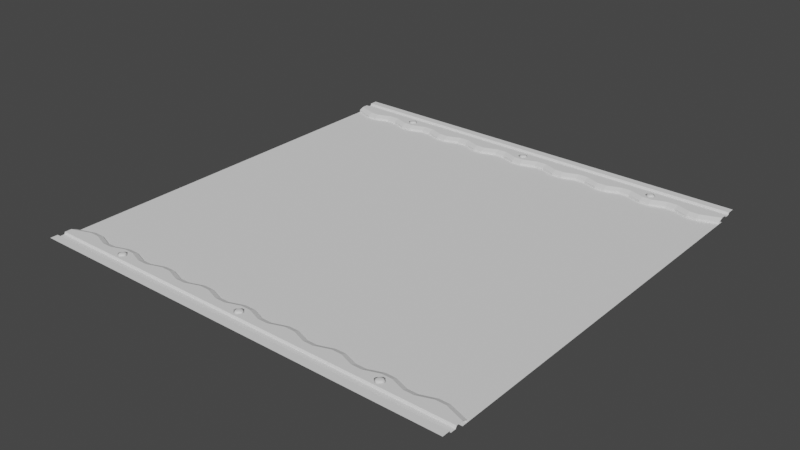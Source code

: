 # Source: Floor_2a.blend  (saved by Blender 3.0.42; exported with 4.5.12 LTS)
import bpy
from mathutils import Matrix  # noqa: F401  (used for matrix-valued properties, if any)

bpy.ops.wm.read_factory_settings(use_empty=True)
scene = bpy.context.scene
scene.name = 'Scene'

# ---- collections
col_collection = bpy.data.collections.new('Collection'); scene.collection.children.link(col_collection)

# ---- world
world_world = bpy.data.worlds.new('World'); scene.world = world_world
world_world.use_nodes = True; world_world.node_tree.nodes.clear()
_N = world_world.node_tree.nodes; _L = world_world.node_tree.links
n0 = _N.new('ShaderNodeOutputWorld'); n0.name = 'World Output'; n0.location = (300, 300)
n1 = _N.new('ShaderNodeBackground'); n1.name = 'Background'; n1.location = (10, 300)
n1.inputs[0].default_value = (0.05088, 0.05088, 0.05088, 1.0)
_L.new(n1.outputs[0], n0.inputs[0])
n0.is_active_output = True
world_world.color = (0.05088, 0.05088, 0.05088)
world_world.use_sun_shadow = False
world_world.sun_shadow_jitter_overblur = 0.0

# ---- meshes
me_plane = bpy.data.meshes.new('Plane')
me_plane.from_pydata([(-10.0, 9.3, 0.0), (10.0, 9.3, 0.0), (-10.0, 9.0, 0.0), (10.0, 9.0, 0.0), (-10.0, 8.757, -0.1), (10.0, 8.757, -0.1), (8.663, 8.681, 0.0), (9.115, 8.681, 0.0), (8.889, 8.84, 0.0), (7.552, 8.919, 0.0), (8.003, 8.919, 0.0), (6.441, 8.681, 0.0), (6.892, 8.681, 0.0), (6.667, 8.84, 0.0), (5.33, 8.919, 0.0), (5.781, 8.919, 0.0), (4.219, 8.681, 0.0), (4.67, 8.681, 0.0), (4.444, 8.84, 0.0), (3.108, 8.919, 0.0), (3.559, 8.919, 0.0), (1.997, 8.681, 0.0), (2.448, 8.681, 0.0), (2.222, 8.84, 0.0), (0.8855, 8.919, 0.0), (1.337, 8.919, 0.0), (-0.2256, 8.681, 0.0), (0.2256, 8.681, 0.0), (1.192e-07, 8.84, 0.0), (-1.337, 8.919, 0.0), (-0.8855, 8.919, 0.0), (-2.448, 8.681, 0.0), (-1.997, 8.681, 0.0), (-2.222, 8.84, 0.0), (-3.559, 8.919, 0.0), (-3.108, 8.919, 0.0), (-4.67, 8.681, 0.0), (-4.219, 8.681, 0.0), (-4.444, 8.84, 0.0), (-5.781, 8.919, 0.0), (-5.33, 8.919, 0.0), (-6.892, 8.681, 0.0), (-6.441, 8.681, 0.0), (-6.667, 8.84, 0.0), (-8.003, 8.919, 0.0), (-7.552, 8.919, 0.0), (-9.115, 8.681, 0.0), (-8.663, 8.681, 0.0), (-8.889, 8.84, 0.0), (9.115, 8.447, -0.1), (8.663, 8.447, -0.1), (8.003, 8.678, -0.1), (7.552, 8.678, -0.1), (6.892, 8.447, -0.1), (6.441, 8.447, -0.1), (5.781, 8.678, -0.1), (5.33, 8.678, -0.1), (4.67, 8.447, -0.1), (4.219, 8.447, -0.1), (3.559, 8.678, -0.1), (3.108, 8.678, -0.1), (2.448, 8.447, -0.1), (1.997, 8.447, -0.1), (1.337, 8.678, -0.1), (0.8855, 8.678, -0.1), (0.2256, 8.447, -0.1), (-0.2256, 8.447, -0.1), (-0.8855, 8.678, -0.1), (-1.337, 8.678, -0.1), (-1.997, 8.447, -0.1), (-2.448, 8.447, -0.1), (-3.108, 8.678, -0.1), (-3.559, 8.678, -0.1), (-4.219, 8.447, -0.1), (-4.67, 8.447, -0.1), (-5.33, 8.678, -0.1), (-5.781, 8.678, -0.1), (-6.441, 8.447, -0.1), (-6.892, 8.447, -0.1), (-7.552, 8.678, -0.1), (-8.003, 8.678, -0.1), (-8.663, 8.447, -0.1), (-9.115, 8.447, -0.1), (-10.0, -9.3, 0.0), (10.0, -9.3, 0.0), (-10.0, -9.0, 0.0), (10.0, -9.0, 0.0), (-10.0, -8.757, -0.1), (10.0, -8.757, -0.1), (8.663, -8.681, 0.0), (9.115, -8.681, 0.0), (8.889, -8.84, 0.0), (7.552, -8.919, 0.0), (8.003, -8.919, 0.0), (6.441, -8.681, 0.0), (6.892, -8.681, 0.0), (6.667, -8.84, 0.0), (5.33, -8.919, 0.0), (5.781, -8.919, 0.0), (4.219, -8.681, 0.0), (4.67, -8.681, 0.0), (4.444, -8.84, 0.0), (3.108, -8.919, 0.0), (3.559, -8.919, 0.0), (1.997, -8.681, 0.0), (2.448, -8.681, 0.0), (2.222, -8.84, 0.0), (0.8855, -8.919, 0.0), (1.337, -8.919, 0.0), (-0.2256, -8.681, 0.0), (0.2256, -8.681, 0.0), (1.192e-07, -8.84, 0.0), (-1.337, -8.919, 0.0), (-0.8855, -8.919, 0.0), (-2.448, -8.681, 0.0), (-1.997, -8.681, 0.0), (-2.222, -8.84, 0.0), (-3.559, -8.919, 0.0), (-3.108, -8.919, 0.0), (-4.67, -8.681, 0.0), (-4.219, -8.681, 0.0), (-4.444, -8.84, 0.0), (-5.781, -8.919, 0.0), (-5.33, -8.919, 0.0), (-6.892, -8.681, 0.0), (-6.441, -8.681, 0.0), (-6.667, -8.84, 0.0), (-8.003, -8.919, 0.0), (-7.552, -8.919, 0.0), (-9.115, -8.681, 0.0), (-8.663, -8.681, 0.0), (-8.889, -8.84, 0.0), (9.115, -8.447, -0.1), (8.663, -8.447, -0.1), (8.003, -8.678, -0.1), (7.552, -8.678, -0.1), (6.892, -8.447, -0.1), (6.441, -8.447, -0.1), (5.781, -8.678, -0.1), (5.33, -8.678, -0.1), (4.67, -8.447, -0.1), (4.219, -8.447, -0.1), (3.559, -8.678, -0.1), (3.108, -8.678, -0.1), (2.448, -8.447, -0.1), (1.997, -8.447, -0.1), (1.337, -8.678, -0.1), (0.8855, -8.678, -0.1), (0.2256, -8.447, -0.1), (-0.2256, -8.447, -0.1), (-0.8855, -8.678, -0.1), (-1.337, -8.678, -0.1), (-1.997, -8.447, -0.1), (-2.448, -8.447, -0.1), (-3.108, -8.678, -0.1), (-3.559, -8.678, -0.1), (-4.219, -8.447, -0.1), (-4.67, -8.447, -0.1), (-5.33, -8.678, -0.1), (-5.781, -8.678, -0.1), (-6.441, -8.447, -0.1), (-6.892, -8.447, -0.1), (-7.552, -8.678, -0.1), (-8.003, -8.678, -0.1), (-8.663, -8.447, -0.1), (-9.115, -8.447, -0.1), (-10.0, 10.0, 0.0), (10.0, 10.0, 0.0), (-10.0, -10.0, 0.0), (10.0, -10.0, 0.0), (-10.0, 9.65, 0.0), (10.0, 9.65, 0.0), (10.0, -9.65, 0.0), (-10.0, -9.65, 0.0), (-10.0, 9.352, -0.1), (10.0, 9.352, -0.1), (-10.0, -9.352, -0.1), (10.0, -9.352, -0.1), (-10.0, 9.597, -0.1), (10.0, -9.597, -0.1), (10.0, 9.597, -0.1), (-10.0, -9.597, -0.1), (-10.0, 8.757, -0.2), (10.0, 8.757, -0.2), (9.115, 8.447, -0.2), (8.663, 8.447, -0.2), (8.003, 8.678, -0.2), (7.552, 8.678, -0.2), (6.892, 8.447, -0.2), (6.441, 8.447, -0.2), (5.781, 8.678, -0.2), (5.33, 8.678, -0.2), (4.67, 8.447, -0.2), (4.219, 8.447, -0.2), (3.559, 8.678, -0.2), (3.108, 8.678, -0.2), (2.448, 8.447, -0.2), (1.997, 8.447, -0.2), (1.337, 8.678, -0.2), (0.8855, 8.678, -0.2), (0.2256, 8.447, -0.2), (-0.2256, 8.447, -0.2), (-0.8855, 8.678, -0.2), (-1.337, 8.678, -0.2), (-1.997, 8.447, -0.2), (-2.448, 8.447, -0.2), (-3.108, 8.678, -0.2), (-3.559, 8.678, -0.2), (-4.219, 8.447, -0.2), (-4.67, 8.447, -0.2), (-5.33, 8.678, -0.2), (-5.781, 8.678, -0.2), (-6.441, 8.447, -0.2), (-6.892, 8.447, -0.2), (-7.552, 8.678, -0.2), (-8.003, 8.678, -0.2), (-8.663, 8.447, -0.2), (-9.115, 8.447, -0.2), (-10.0, -8.757, -0.2), (10.0, -8.757, -0.2), (9.115, -8.447, -0.2), (8.663, -8.447, -0.2), (8.003, -8.678, -0.2), (7.552, -8.678, -0.2), (6.892, -8.447, -0.2), (6.441, -8.447, -0.2), (5.781, -8.678, -0.2), (5.33, -8.678, -0.2), (4.67, -8.447, -0.2), (4.219, -8.447, -0.2), (3.559, -8.678, -0.2), (3.108, -8.678, -0.2), (2.448, -8.447, -0.2), (1.997, -8.447, -0.2), (1.337, -8.678, -0.2), (0.8855, -8.678, -0.2), (0.2256, -8.447, -0.2), (-0.2256, -8.447, -0.2), (-0.8855, -8.678, -0.2), (-1.337, -8.678, -0.2), (-1.997, -8.447, -0.2), (-2.448, -8.447, -0.2), (-3.108, -8.678, -0.2), (-3.559, -8.678, -0.2), (-4.219, -8.447, -0.2), (-4.67, -8.447, -0.2), (-5.33, -8.678, -0.2), (-5.781, -8.678, -0.2), (-6.441, -8.447, -0.2), (-6.892, -8.447, -0.2), (-7.552, -8.678, -0.2), (-8.003, -8.678, -0.2), (-8.663, -8.447, -0.2), (-9.115, -8.447, -0.2)], [], [(6, 10, 51, 50), (46, 2, 4, 82), (44, 47, 81, 80), (41, 45, 79, 78), (39, 42, 77, 76), (36, 40, 75, 74), (34, 37, 73, 72), (31, 35, 71, 70), (29, 32, 69, 68), (26, 30, 67, 66), (24, 27, 65, 64), (21, 25, 63, 62), (19, 22, 61, 60), (16, 20, 59, 58), (14, 17, 57, 56), (11, 15, 55, 54), (9, 12, 53, 52), (1, 175, 174, 0), (6, 7, 8), (11, 12, 13), (30, 26, 28, 27, 24, 25, 21, 23, 22, 19, 20, 16, 18, 17, 14, 15, 11, 13, 12, 9, 10, 6, 8, 7, 3, 1, 0, 2, 46, 48, 47, 44, 45, 41, 43, 42, 39, 40, 36, 38, 37, 34, 35, 31, 33, 32, 29), (16, 17, 18), (21, 22, 23), (26, 27, 28), (31, 32, 33), (36, 37, 38), (41, 42, 43), (46, 47, 48), (6, 50, 49, 7), (44, 80, 79, 45), (77, 42, 41, 78), (26, 66, 65, 27), (63, 25, 24, 64), (9, 52, 51, 10), (46, 82, 81, 47), (29, 68, 67, 30), (11, 54, 53, 12), (31, 70, 69, 32), (14, 56, 55, 15), (34, 72, 71, 35), (16, 58, 57, 17), (36, 74, 73, 37), (19, 60, 59, 20), (39, 76, 75, 40), (21, 62, 61, 22), (3, 7, 49, 5), (89, 133, 134, 93), (129, 165, 87, 85), (127, 163, 164, 130), (124, 161, 162, 128), (122, 159, 160, 125), (119, 157, 158, 123), (117, 155, 156, 120), (114, 153, 154, 118), (112, 151, 152, 115), (109, 149, 150, 113), (107, 147, 148, 110), (104, 145, 146, 108), (102, 143, 144, 105), (99, 141, 142, 103), (97, 139, 140, 100), (94, 137, 138, 98), (92, 135, 136, 95), (89, 91, 90), (94, 96, 95), (99, 101, 100), (104, 106, 105), (109, 111, 110), (84, 83, 176, 177), (114, 116, 115), (119, 121, 120), (124, 126, 125), (129, 131, 130), (89, 90, 132, 133), (127, 128, 162, 163), (160, 161, 124, 125), (109, 110, 148, 149), (146, 147, 107, 108), (92, 93, 134, 135), (129, 130, 164, 165), (112, 113, 150, 151), (94, 95, 136, 137), (114, 115, 152, 153), (97, 98, 138, 139), (117, 118, 154, 155), (99, 100, 140, 141), (119, 120, 156, 157), (102, 103, 142, 143), (122, 123, 158, 159), (104, 105, 144, 145), (86, 88, 132, 90), (171, 167, 166, 170), (173, 172, 179, 181), (173, 168, 169, 172), (84, 86, 90, 91, 89, 93, 92, 95, 96, 94, 98, 97, 100, 101, 99, 103, 102, 105, 106, 104, 108, 107, 110, 111, 109, 113, 112, 115, 116, 114, 118, 117, 120, 121, 119, 123, 122, 125, 126, 124, 128, 127, 130, 131, 129, 85, 83), (170, 178, 180, 171), (87, 165, 253, 218), (78, 79, 214, 213), (140, 139, 227, 228), (52, 53, 188, 187), (155, 154, 242, 243), (79, 80, 215, 214), (55, 56, 191, 190), (80, 81, 216, 215), (142, 141, 229, 230), (54, 55, 190, 189), (149, 148, 236, 237), (77, 78, 213, 212), (141, 140, 228, 229), (82, 4, 182, 217), (144, 143, 231, 232), (56, 57, 192, 191), (71, 72, 207, 206), (147, 146, 234, 235), (146, 145, 233, 234), (58, 59, 194, 193), (157, 156, 244, 245), (65, 66, 201, 200), (57, 58, 193, 192), (148, 147, 235, 236), (60, 61, 196, 195), (63, 64, 199, 198), (135, 134, 222, 223), (143, 142, 230, 231), (150, 149, 237, 238), (62, 63, 198, 197), (73, 74, 209, 208), (165, 164, 252, 253), (152, 151, 239, 240), (64, 65, 200, 199), (159, 158, 246, 247), (51, 52, 187, 186), (59, 60, 195, 194), (154, 153, 241, 242), (66, 67, 202, 201), (151, 150, 238, 239), (145, 144, 232, 233), (81, 82, 217, 216), (156, 155, 243, 244), (68, 69, 204, 203), (75, 76, 211, 210), (137, 136, 224, 225), (158, 157, 245, 246), (70, 71, 206, 205), (132, 88, 219, 220), (67, 68, 203, 202), (61, 62, 197, 196), (133, 132, 220, 221), (160, 159, 247, 248), (72, 73, 208, 207), (134, 133, 221, 222), (153, 152, 240, 241), (53, 54, 189, 188), (162, 161, 249, 250), (74, 75, 210, 209), (136, 135, 223, 224), (5, 49, 184, 183), (163, 162, 250, 251), (139, 138, 226, 227), (49, 50, 185, 184), (164, 163, 251, 252), (76, 77, 212, 211), (138, 137, 225, 226), (50, 51, 186, 185), (69, 70, 205, 204), (161, 160, 248, 249)])
_uv = me_plane.uv_layers.new(name='UVMap')
_uv.uv.foreach_set('vector', [6.654, 7.041, 6.474, 6.541, 6.656, 6.541, 6.832, 7.041, 6.654, -6.436, 6.412, -7.107, 6.597, -7.107, 6.832, -6.436, 6.474, -5.593, 6.654, -6.093, 6.832, -6.093, 6.656, -5.593, 6.654, -4.751, 6.474, -5.251, 6.656, -5.251, 6.832, -4.751, 6.474, -3.909, 6.654, -4.409, 6.832, -4.409, 6.656, -3.909, 6.654, -3.066, 6.474, -3.567, 6.656, -3.567, 6.832, -3.066, 6.474, -2.224, 6.654, -2.724, 6.832, -2.724, 6.656, -2.224, 6.654, -1.382, 6.474, -1.882, 6.656, -1.882, 6.832, -1.382, 6.474, -0.5395, 6.654, -1.04, 6.832, -1.04, 6.656, -0.5395, 6.654, 0.3028, 6.474, -0.1975, 6.656, -0.1975, 6.832, 0.3028, 6.474, 1.145, 6.654, 0.6448, 6.832, 0.6448, 6.656, 1.145, 6.654, 1.987, 6.474, 1.487, 6.656, 1.487, 6.832, 1.987, 6.474, 2.83, 6.654, 2.329, 6.832, 2.329, 6.656, 2.83, 6.654, 3.672, 6.474, 3.172, 6.656, 3.172, 6.832, 3.672, 6.474, 4.514, 6.654, 4.014, 6.832, 4.014, 6.656, 4.514, 6.654, 5.356, 6.474, 4.856, 6.656, 4.856, 6.832, 5.356, 6.474, 6.199, 6.654, 5.699, 6.832, 5.699, 6.656, 6.199, 6.185, 8.054, 6.145, 8.054, 6.145, -7.107, 6.185, -7.107, 6.654, 7.041, 6.654, 7.383, 6.534, 7.212, 6.654, 5.356, 6.654, 5.699, 6.534, 5.527, 6.474, -0.1975, 6.654, 0.3028, 6.534, 0.4738, 6.654, 0.6448, 6.474, 1.145, 6.474, 1.487, 6.654, 1.987, 6.534, 2.158, 6.654, 2.329, 6.474, 2.83, 6.474, 3.172, 6.654, 3.672, 6.534, 3.843, 6.654, 4.014, 6.474, 4.514, 6.474, 4.856, 6.654, 5.356, 6.534, 5.527, 6.654, 5.699, 6.474, 6.199, 6.474, 6.541, 6.654, 7.041, 6.534, 7.212, 6.654, 7.383, 6.412, 8.054, 6.185, 8.054, 6.185, -7.107, 6.412, -7.107, 6.654, -6.436, 6.534, -6.264, 6.654, -6.093, 6.474, -5.593, 6.474, -5.251, 6.654, -4.751, 6.534, -4.58, 6.654, -4.409, 6.474, -3.909, 6.474, -3.567, 6.654, -3.066, 6.534, -2.895, 6.654, -2.724, 6.474, -2.224, 6.474, -1.882, 6.654, -1.382, 6.534, -1.211, 6.654, -1.04, 6.474, -0.5395, 6.654, 3.672, 6.654, 4.014, 6.534, 3.843, 6.654, 1.987, 6.654, 2.329, 6.534, 2.158, 6.654, 0.3028, 6.654, 0.6448, 6.534, 0.4738, 6.654, -1.382, 6.654, -1.04, 6.534, -1.211, 6.654, -3.066, 6.654, -2.724, 6.534, -2.895, 6.654, -4.751, 6.654, -4.409, 6.534, -4.58, 6.654, -6.436, 6.654, -6.093, 6.534, -6.264, 6.654, 7.041, 6.832, 7.041, 6.832, 7.383, 6.654, 7.383, 6.474, -5.593, 6.656, -5.593, 6.656, -5.251, 6.474, -5.251, 6.832, -4.409, 6.654, -4.409, 6.654, -4.751, 6.832, -4.751, 6.654, 0.3028, 6.832, 0.3028, 6.832, 0.6448, 6.654, 0.6448, 6.656, 1.487, 6.474, 1.487, 6.474, 1.145, 6.656, 1.145, 6.474, 6.199, 6.656, 6.199, 6.656, 6.541, 6.474, 6.541, 6.654, -6.436, 6.832, -6.436, 6.832, -6.093, 6.654, -6.093, 6.474, -0.5395, 6.656, -0.5395, 6.656, -0.1975, 6.474, -0.1975, 6.654, 5.356, 6.832, 5.356, 6.832, 5.699, 6.654, 5.699, 6.654, -1.382, 6.832, -1.382, 6.832, -1.04, 6.654, -1.04, 6.474, 4.514, 6.656, 4.514, 6.656, 4.856, 6.474, 4.856, 6.474, -2.224, 6.656, -2.224, 6.656, -1.882, 6.474, -1.882, 6.654, 3.672, 6.832, 3.672, 6.832, 4.014, 6.654, 4.014, 6.654, -3.066, 6.832, -3.066, 6.832, -2.724, 6.654, -2.724, 6.474, 2.83, 6.656, 2.83, 6.656, 3.172, 6.474, 3.172, 6.474, -3.909, 6.656, -3.909, 6.656, -3.567, 6.474, -3.567, 6.654, 1.987, 6.832, 1.987, 6.832, 2.329, 6.654, 2.329, 6.412, 8.054, 6.654, 7.383, 6.832, 7.383, 6.597, 8.054, 7.341, -6.093, 7.518, -6.093, 7.343, -5.593, 7.16, -5.593, 7.341, 7.383, 7.518, 7.383, 7.283, 8.054, 7.099, 8.054, 7.16, 6.541, 7.343, 6.541, 7.518, 7.041, 7.341, 7.041, 7.341, 5.699, 7.518, 5.699, 7.343, 6.199, 7.16, 6.199, 7.16, 4.856, 7.343, 4.856, 7.518, 5.356, 7.341, 5.356, 7.341, 4.014, 7.518, 4.014, 7.343, 4.514, 7.16, 4.514, 7.16, 3.172, 7.343, 3.172, 7.518, 3.672, 7.341, 3.672, 7.341, 2.329, 7.518, 2.329, 7.343, 2.83, 7.16, 2.83, 7.16, 1.487, 7.343, 1.487, 7.518, 1.987, 7.341, 1.987, 7.341, 0.6448, 7.518, 0.6448, 7.343, 1.145, 7.16, 1.145, 7.16, -0.1975, 7.343, -0.1975, 7.518, 0.3028, 7.341, 0.3028, 7.341, -1.04, 7.518, -1.04, 7.343, -0.5395, 7.16, -0.5395, 7.16, -1.882, 7.343, -1.882, 7.518, -1.382, 7.341, -1.382, 7.341, -2.724, 7.518, -2.724, 7.343, -2.224, 7.16, -2.224, 7.16, -3.567, 7.343, -3.567, 7.518, -3.066, 7.341, -3.066, 7.341, -4.409, 7.518, -4.409, 7.343, -3.909, 7.16, -3.909, 7.16, -5.251, 7.343, -5.251, 7.518, -4.751, 7.341, -4.751, 7.341, -6.093, 7.22, -6.264, 7.341, -6.436, 7.341, -4.409, 7.22, -4.58, 7.341, -4.751, 7.341, -2.724, 7.22, -2.895, 7.341, -3.066, 7.341, -1.04, 7.22, -1.211, 7.341, -1.382, 7.341, 0.6448, 7.22, 0.4738, 7.341, 0.3028, 6.871, -7.107, 6.871, 8.054, 6.832, 8.054, 6.832, -7.107, 7.341, 2.329, 7.22, 2.158, 7.341, 1.987, 7.341, 4.014, 7.22, 3.843, 7.341, 3.672, 7.341, 5.699, 7.22, 5.527, 7.341, 5.356, 7.341, 7.383, 7.22, 7.212, 7.341, 7.041, 7.341, -6.093, 7.341, -6.436, 7.518, -6.436, 7.518, -6.093, 7.16, 6.541, 7.16, 6.199, 7.343, 6.199, 7.343, 6.541, 7.518, 5.356, 7.518, 5.699, 7.341, 5.699, 7.341, 5.356, 7.341, 0.6448, 7.341, 0.3028, 7.518, 0.3028, 7.518, 0.6448, 7.343, -0.5395, 7.343, -0.1975, 7.16, -0.1975, 7.16, -0.5395, 7.16, -5.251, 7.16, -5.593, 7.343, -5.593, 7.343, -5.251, 7.341, 7.383, 7.341, 7.041, 7.518, 7.041, 7.518, 7.383, 7.16, 1.487, 7.16, 1.145, 7.343, 1.145, 7.343, 1.487, 7.341, -4.409, 7.341, -4.751, 7.518, -4.751, 7.518, -4.409, 7.341, 2.329, 7.341, 1.987, 7.518, 1.987, 7.518, 2.329, 7.16, -3.567, 7.16, -3.909, 7.343, -3.909, 7.343, -3.567, 7.16, 3.172, 7.16, 2.83, 7.343, 2.83, 7.343, 3.172, 7.341, -2.724, 7.341, -3.066, 7.518, -3.066, 7.518, -2.724, 7.341, 4.014, 7.341, 3.672, 7.518, 3.672, 7.518, 4.014, 7.16, -1.882, 7.16, -2.224, 7.343, -2.224, 7.343, -1.882, 7.16, 4.856, 7.16, 4.514, 7.343, 4.514, 7.343, 4.856, 7.341, -1.04, 7.341, -1.382, 7.518, -1.382, 7.518, -1.04, 7.099, -7.107, 7.283, -7.107, 7.518, -6.436, 7.341, -6.436, 7.558, -7.107, 7.823, -7.107, 7.823, 8.054, 7.558, 8.054, 8.089, 8.054, 8.089, -7.107, 8.129, -7.107, 8.129, 8.054, 8.089, 8.054, 7.823, 8.054, 7.823, -7.107, 8.089, -7.107, 6.871, -7.107, 7.099, -7.107, 7.341, -6.436, 7.22, -6.264, 7.341, -6.093, 7.16, -5.593, 7.16, -5.251, 7.341, -4.751, 7.22, -4.58, 7.341, -4.409, 7.16, -3.909, 7.16, -3.567, 7.341, -3.066, 7.22, -2.895, 7.341, -2.724, 7.16, -2.224, 7.16, -1.882, 7.341, -1.382, 7.22, -1.211, 7.341, -1.04, 7.16, -0.5395, 7.16, -0.1975, 7.341, 0.3028, 7.22, 0.4738, 7.341, 0.6448, 7.16, 1.145, 7.16, 1.487, 7.341, 1.987, 7.22, 2.158, 7.341, 2.329, 7.16, 2.83, 7.16, 3.172, 7.341, 3.672, 7.22, 3.843, 7.341, 4.014, 7.16, 4.514, 7.16, 4.856, 7.341, 5.356, 7.22, 5.527, 7.341, 5.699, 7.16, 6.199, 7.16, 6.541, 7.341, 7.041, 7.22, 7.212, 7.341, 7.383, 7.099, 8.054, 6.871, 8.054, 7.558, 8.054, 7.518, 8.054, 7.518, -7.107, 7.558, -7.107, 7.283, 8.054, 7.518, 7.383, 7.518, 7.383, 7.283, 8.054, 6.832, -4.751, 6.656, -5.251, 6.656, -5.251, 6.832, -4.751, 7.518, -3.066, 7.343, -3.567, 7.343, -3.567, 7.518, -3.066, 6.656, 6.199, 6.832, 5.699, 6.832, 5.699, 6.656, 6.199, 7.343, 3.172, 7.343, 2.83, 7.343, 2.83, 7.343, 3.172, 6.656, -5.251, 6.656, -5.593, 6.656, -5.593, 6.656, -5.251, 6.656, 4.856, 6.656, 4.514, 6.656, 4.514, 6.656, 4.856, 6.656, -5.593, 6.832, -6.093, 6.832, -6.093, 6.656, -5.593, 7.343, -2.224, 7.518, -2.724, 7.518, -2.724, 7.343, -2.224, 6.832, 5.356, 6.656, 4.856, 6.656, 4.856, 6.832, 5.356, 7.518, 0.6448, 7.518, 0.3028, 7.518, 0.3028, 7.518, 0.6448, 6.832, -4.409, 6.832, -4.751, 6.832, -4.751, 6.832, -4.409, 7.518, -2.724, 7.518, -3.066, 7.518, -3.066, 7.518, -2.724, 6.832, -6.436, 6.597, -7.107, 6.597, -7.107, 6.832, -6.436, 7.518, -1.382, 7.343, -1.882, 7.343, -1.882, 7.518, -1.382, 6.656, 4.514, 6.832, 4.014, 6.832, 4.014, 6.656, 4.514, 6.656, -1.882, 6.656, -2.224, 6.656, -2.224, 6.656, -1.882, 7.343, -0.1975, 7.343, -0.5395, 7.343, -0.5395, 7.343, -0.1975, 7.343, -0.5395, 7.518, -1.04, 7.518, -1.04, 7.343, -0.5395, 6.832, 3.672, 6.656, 3.172, 6.656, 3.172, 6.832, 3.672, 7.518, 4.014, 7.518, 3.672, 7.518, 3.672, 7.518, 4.014, 6.832, 0.6448, 6.832, 0.3028, 6.832, 0.3028, 6.832, 0.6448, 6.832, 4.014, 6.832, 3.672, 6.832, 3.672, 6.832, 4.014, 7.518, 0.3028, 7.343, -0.1975, 7.343, -0.1975, 7.518, 0.3028, 6.656, 2.83, 6.832, 2.329, 6.832, 2.329, 6.656, 2.83, 6.656, 1.487, 6.656, 1.145, 6.656, 1.145, 6.656, 1.487, 7.343, -5.251, 7.343, -5.593, 7.343, -5.593, 7.343, -5.251, 7.343, -1.882, 7.343, -2.224, 7.343, -2.224, 7.343, -1.882, 7.343, 1.145, 7.518, 0.6448, 7.518, 0.6448, 7.343, 1.145, 6.832, 1.987, 6.656, 1.487, 6.656, 1.487, 6.832, 1.987, 6.832, -2.724, 6.832, -3.066, 6.832, -3.066, 6.832, -2.724, 7.518, 7.383, 7.518, 7.041, 7.518, 7.041, 7.518, 7.383, 7.518, 1.987, 7.343, 1.487, 7.343, 1.487, 7.518, 1.987, 6.656, 1.145, 6.832, 0.6448, 6.832, 0.6448, 6.656, 1.145, 7.343, 4.856, 7.343, 4.514, 7.343, 4.514, 7.343, 4.856, 6.656, 6.541, 6.656, 6.199, 6.656, 6.199, 6.656, 6.541, 6.656, 3.172, 6.656, 2.83, 6.656, 2.83, 6.656, 3.172, 7.343, 2.83, 7.518, 2.329, 7.518, 2.329, 7.343, 2.83, 6.832, 0.3028, 6.656, -0.1975, 6.656, -0.1975, 6.832, 0.3028, 7.343, 1.487, 7.343, 1.145, 7.343, 1.145, 7.343, 1.487, 7.518, -1.04, 7.518, -1.382, 7.518, -1.382, 7.518, -1.04, 6.832, -6.093, 6.832, -6.436, 6.832, -6.436, 6.832, -6.093, 7.518, 3.672, 7.343, 3.172, 7.343, 3.172, 7.518, 3.672, 6.656, -0.5395, 6.832, -1.04, 6.832, -1.04, 6.656, -0.5395, 6.656, -3.567, 6.656, -3.909, 6.656, -3.909, 6.656, -3.567, 7.518, -4.409, 7.518, -4.751, 7.518, -4.751, 7.518, -4.409, 7.343, 4.514, 7.518, 4.014, 7.518, 4.014, 7.343, 4.514, 6.832, -1.382, 6.656, -1.882, 6.656, -1.882, 6.832, -1.382, 7.518, -6.436, 7.283, -7.107, 7.283, -7.107, 7.518, -6.436, 6.656, -0.1975, 6.656, -0.5395, 6.656, -0.5395, 6.656, -0.1975, 6.832, 2.329, 6.832, 1.987, 6.832, 1.987, 6.832, 2.329, 7.518, -6.093, 7.518, -6.436, 7.518, -6.436, 7.518, -6.093, 7.518, 5.356, 7.343, 4.856, 7.343, 4.856, 7.518, 5.356, 6.656, -2.224, 6.832, -2.724, 6.832, -2.724, 6.656, -2.224, 7.343, -5.593, 7.518, -6.093, 7.518, -6.093, 7.343, -5.593, 7.518, 2.329, 7.518, 1.987, 7.518, 1.987, 7.518, 2.329, 6.832, 5.699, 6.832, 5.356, 6.832, 5.356, 6.832, 5.699, 7.343, 6.199, 7.518, 5.699, 7.518, 5.699, 7.343, 6.199, 6.832, -3.066, 6.656, -3.567, 6.656, -3.567, 6.832, -3.066, 7.518, -4.751, 7.343, -5.251, 7.343, -5.251, 7.518, -4.751, 6.597, 8.054, 6.832, 7.383, 6.832, 7.383, 6.597, 8.054, 7.343, 6.541, 7.343, 6.199, 7.343, 6.199, 7.343, 6.541, 7.343, -3.567, 7.343, -3.909, 7.343, -3.909, 7.343, -3.567, 6.832, 7.383, 6.832, 7.041, 6.832, 7.041, 6.832, 7.383, 7.518, 7.041, 7.343, 6.541, 7.343, 6.541, 7.518, 7.041, 6.656, -3.909, 6.832, -4.409, 6.832, -4.409, 6.656, -3.909, 7.343, -3.909, 7.518, -4.409, 7.518, -4.409, 7.343, -3.909, 6.832, 7.041, 6.656, 6.541, 6.656, 6.541, 6.832, 7.041, 6.832, -1.04, 6.832, -1.382, 6.832, -1.382, 6.832, -1.04, 7.518, 5.699, 7.518, 5.356, 7.518, 5.356, 7.518, 5.699])
me_plane.use_remesh_fix_poles = True
me_plane.use_remesh_preserve_attributes = False
me_plane.update()
me_plane_002 = bpy.data.meshes.new('Plane.002')
me_plane_002.from_pydata([(-10.0, 0.0, 0.0), (10.0, 0.0, 0.0), (-10.0, 9.0, 0.0), (10.0, 9.0, 0.0), (-10.0, -9.0, 0.0), (10.0, -9.0, 0.0)], [], [(0, 1, 3, 2), (0, 4, 5, 1)])
_uv = me_plane_002.uv_layers.new(name='UVMap')
_uv.uv.foreach_set('vector', [6.903, 0.4738, -8.258, 0.4738, -8.258, -6.349, 6.903, -6.349, 6.903, 0.4738, 6.903, 7.296, -8.258, 7.296, -8.258, 0.4738])
me_plane_002.use_remesh_fix_poles = True
me_plane_002.use_remesh_preserve_attributes = False
me_plane_002.update()
me_plane_003 = bpy.data.meshes.new('Plane.003')
me_plane_003.from_pydata([(-8.889, 9.352, -0.1), (-10.0, 9.352, -0.1), (10.0, 9.352, -0.1), (8.889, 9.352, -0.1), (7.778, 9.352, -0.1), (6.667, 9.352, -0.1), (5.556, 9.352, -0.1), (4.444, 9.352, -0.1), (3.333, 9.352, -0.1), (2.222, 9.352, -0.1), (1.111, 9.352, -0.1), (1.192e-07, 9.352, -0.1), (-1.111, 9.352, -0.1), (-2.222, 9.352, -0.1), (-3.333, 9.352, -0.1), (-4.444, 9.352, -0.1), (-5.556, 9.352, -0.1), (-6.667, 9.352, -0.1), (-7.778, 9.352, -0.1), (-8.889, -9.352, -0.1), (-10.0, -9.352, -0.1), (10.0, -9.352, -0.1), (8.889, -9.352, -0.1), (7.778, -9.352, -0.1), (6.667, -9.352, -0.1), (5.556, -9.352, -0.1), (4.444, -9.352, -0.1), (3.333, -9.352, -0.1), (2.222, -9.352, -0.1), (1.111, -9.352, -0.1), (1.192e-07, -9.352, -0.1), (-1.111, -9.352, -0.1), (-2.222, -9.352, -0.1), (-3.333, -9.352, -0.1), (-4.444, -9.352, -0.1), (-5.556, -9.352, -0.1), (-6.667, -9.352, -0.1), (-7.778, -9.352, -0.1), (-10.0, 9.597, -0.1), (-5.556, 9.597, -0.1), (2.222, 9.597, -0.1), (-6.667, 9.597, -0.1), (1.111, 9.597, -0.1), (8.889, 9.597, -0.1), (-7.778, 9.597, -0.1), (1.192e-07, 9.597, -0.1), (7.778, 9.597, -0.1), (-1.111, 9.597, -0.1), (6.667, 9.597, -0.1), (-2.222, 9.597, -0.1), (5.556, 9.597, -0.1), (-3.333, 9.597, -0.1), (4.444, 9.597, -0.1), (3.333, -9.597, -0.1), (-5.556, -9.597, -0.1), (10.0, -9.597, -0.1), (-8.889, 9.597, -0.1), (-4.444, 9.597, -0.1), (3.333, 9.597, -0.1), (10.0, 9.597, -0.1), (2.222, -9.597, -0.1), (-6.667, -9.597, -0.1), (1.111, -9.597, -0.1), (8.889, -9.597, -0.1), (-7.778, -9.597, -0.1), (1.192e-07, -9.597, -0.1), (7.778, -9.597, -0.1), (-8.889, -9.597, -0.1), (-1.111, -9.597, -0.1), (6.667, -9.597, -0.1), (-2.222, -9.597, -0.1), (5.556, -9.597, -0.1), (-3.333, -9.597, -0.1), (4.444, -9.597, -0.1), (-4.444, -9.597, -0.1), (-10.0, -9.597, -0.1)], [], [(8, 7, 52, 58), (15, 14, 51, 57), (7, 6, 50, 52), (14, 13, 49, 51), (6, 5, 48, 50), (13, 12, 47, 49), (5, 4, 46, 48), (12, 11, 45, 47), (0, 18, 44, 56), (4, 3, 43, 46), (11, 10, 42, 45), (18, 17, 41, 44), (3, 2, 59, 43), (10, 9, 40, 42), (17, 16, 39, 41), (9, 8, 58, 40), (16, 15, 57, 39), (1, 0, 56, 38), (34, 35, 54, 74), (19, 20, 75, 67), (26, 27, 53, 73), (33, 34, 74, 72), (25, 26, 73, 71), (32, 33, 72, 70), (24, 25, 71, 69), (31, 32, 70, 68), (23, 24, 69, 66), (30, 31, 68, 65), (37, 19, 67, 64), (22, 23, 66, 63), (29, 30, 65, 62), (36, 37, 64, 61), (21, 22, 63, 55), (28, 29, 62, 60), (35, 36, 61, 54), (27, 28, 60, 53)])
_uv = me_plane_003.uv_layers.new(name='UVMap')
_uv.uv.foreach_set('vector', [8.314, -2.053, 8.314, -2.895, 8.5, -2.895, 8.5, -2.053, 8.314, 3.843, 8.314, 3.001, 8.5, 3.001, 8.5, 3.843, 8.314, -2.895, 8.314, -3.738, 8.5, -3.738, 8.5, -2.895, 8.314, 3.001, 8.314, 2.158, 8.5, 2.158, 8.5, 3.001, 8.314, -3.738, 8.314, -4.58, 8.5, -4.58, 8.5, -3.738, 8.314, 2.158, 8.314, 1.316, 8.5, 1.316, 8.5, 2.158, 8.314, -4.58, 8.314, -5.422, 8.5, -5.422, 8.5, -4.58, 8.314, 1.316, 8.314, 0.4738, 8.5, 0.4738, 8.5, 1.316, 8.314, 7.212, 8.314, 6.37, 8.5, 6.37, 8.5, 7.212, 8.314, -5.422, 8.314, -6.264, 8.5, -6.264, 8.5, -5.422, 8.314, 0.4738, 8.314, -0.3685, 8.5, -0.3685, 8.5, 0.4738, 8.314, 6.37, 8.314, 5.527, 8.5, 5.527, 8.5, 6.37, 8.314, -6.264, 8.314, -7.107, 8.5, -7.107, 8.5, -6.264, 8.314, -0.3685, 8.314, -1.211, 8.5, -1.211, 8.5, -0.3685, 8.314, 5.527, 8.314, 4.685, 8.5, 4.685, 8.5, 5.527, 8.314, -1.211, 8.314, -2.053, 8.5, -2.053, 8.5, -1.211, 8.314, 4.685, 8.314, 3.843, 8.5, 3.843, 8.5, 4.685, 8.314, 8.054, 8.314, 7.212, 8.5, 7.212, 8.5, 8.054, 8.314, 3.843, 8.314, 4.685, 8.129, 4.685, 8.129, 3.843, 8.314, 7.212, 8.314, 8.054, 8.129, 8.054, 8.129, 7.212, 8.314, -2.895, 8.314, -2.053, 8.129, -2.053, 8.129, -2.895, 8.314, 3.001, 8.314, 3.843, 8.129, 3.843, 8.129, 3.001, 8.314, -3.738, 8.314, -2.895, 8.129, -2.895, 8.129, -3.738, 8.314, 2.158, 8.314, 3.001, 8.129, 3.001, 8.129, 2.158, 8.314, -4.58, 8.314, -3.738, 8.129, -3.738, 8.129, -4.58, 8.314, 1.316, 8.314, 2.158, 8.129, 2.158, 8.129, 1.316, 8.314, -5.422, 8.314, -4.58, 8.129, -4.58, 8.129, -5.422, 8.314, 0.4738, 8.314, 1.316, 8.129, 1.316, 8.129, 0.4738, 8.314, 6.37, 8.314, 7.212, 8.129, 7.212, 8.129, 6.37, 8.314, -6.264, 8.314, -5.422, 8.129, -5.422, 8.129, -6.264, 8.314, -0.3685, 8.314, 0.4738, 8.129, 0.4738, 8.129, -0.3685, 8.314, 5.527, 8.314, 6.37, 8.129, 6.37, 8.129, 5.527, 8.314, -7.107, 8.314, -6.264, 8.129, -6.264, 8.129, -7.107, 8.314, -1.211, 8.314, -0.3685, 8.129, -0.3685, 8.129, -1.211, 8.314, 4.685, 8.314, 5.527, 8.129, 5.527, 8.129, 4.685, 8.314, -2.053, 8.314, -1.211, 8.129, -1.211, 8.129, -2.053])
me_plane_003.use_remesh_fix_poles = True
me_plane_003.use_remesh_preserve_attributes = False
me_plane_003.update()
me_cube = bpy.data.meshes.new('Cube')
me_cube.from_pydata([(2.298, -0.2207, 0.0), (2.202, -0.2207, 3.725e-09), (2.202, -0.09341, 0.05191), (2.298, -0.09341, 0.05191), (2.029, -0.04801, 0.0), (2.029, 0.04801, 3.725e-09), (2.157, 0.04801, 0.05191), (2.157, -0.04801, 0.05191), (2.471, 0.04801, 0.0), (2.471, -0.04801, -7.451e-09), (2.343, -0.04801, 0.05191), (2.343, 0.04801, 0.05191), (2.202, 0.2207, 0.0), (2.298, 0.2207, -5.588e-09), (2.298, 0.09341, 0.05191), (2.202, 0.09341, 0.05191)], [], [(9, 10, 3, 0), (13, 14, 11, 8), (14, 15, 6, 7, 2, 3, 10, 11), (1, 2, 7, 4), (5, 6, 15, 12), (0, 3, 2, 1), (6, 5, 4, 7), (14, 13, 12, 15), (10, 9, 8, 11), (4, 5, 12, 13, 8, 9, 0, 1)])
me_cube.polygons.foreach_set('use_smooth', [True] * 10)
_uv = me_cube.uv_layers.new(name='UVMap')
_uv.uv.foreach_set('vector', [0.02122, 0.9656, 0.02548, 0.9613, 0.02853, 0.9613, 0.03279, 0.9656, 0.018, 0.9508, 0.02227, 0.9551, 0.02227, 0.9581, 0.018, 0.9624, 0.02227, 0.9551, 0.02548, 0.9518, 0.02853, 0.9518, 0.03174, 0.9551, 0.03174, 0.9581, 0.02853, 0.9613, 0.02548, 0.9613, 0.02227, 0.9581, 0.03601, 0.9624, 0.03174, 0.9581, 0.03174, 0.9551, 0.03601, 0.9508, 0.03279, 0.9476, 0.02853, 0.9518, 0.02548, 0.9518, 0.02122, 0.9476, 0.03279, 0.9656, 0.02853, 0.9613, 0.03174, 0.9581, 0.03601, 0.9624, 0.02853, 0.9518, 0.03279, 0.9476, 0.03601, 0.9508, 0.03174, 0.9551, 0.02227, 0.9551, 0.018, 0.9508, 0.02122, 0.9476, 0.02548, 0.9518, 0.02548, 0.9613, 0.02122, 0.9656, 0.018, 0.9624, 0.02227, 0.9581, 0.018, 0.9624, 0.01479, 0.9656, 0.003217, 0.9656, 0.0, 0.9624, 0.0, 0.9508, 0.003217, 0.9476, 0.01479, 0.9476, 0.018, 0.9508])
me_cube.use_remesh_fix_poles = True
me_cube.use_remesh_preserve_attributes = False
me_cube.update()

# ---- objects
ob_plane = bpy.data.objects.new('Plane', me_plane)
ob_plane_001 = bpy.data.objects.new('Plane.001', me_plane_002)
ob_plane_002 = bpy.data.objects.new('Plane.002', me_plane_003)
ob_cube = bpy.data.objects.new('Cube', me_cube)

# ---- transforms, parenting, visibility, modifiers, constraints
ob_plane.location = (0.0, 0.0, 0.2)
ob_plane_001.location = (0.0, 0.0, 1.49e-08)
ob_plane_002.location = (0.0, 0.0, 0.2)
ob_cube.location = (-8.9, -9.0, 0.2)
_m = ob_cube.modifiers.new('Array', 'ARRAY')
_m.count = 3
_m.use_constant_offset = True
_m.constant_offset_displace = (6.65, 0.0, 0.0)
_m.use_relative_offset = False
_m = ob_cube.modifiers.new('Mirror', 'MIRROR')
_m.use_axis = (False, True, False)
_m.mirror_object = ob_plane

# ---- collection membership
col_collection.objects.link(ob_plane)
col_collection.objects.link(ob_plane_001)
col_collection.objects.link(ob_plane_002)
col_collection.objects.link(ob_cube)

# ---- scene / render settings (as saved in the file)
scene.frame_start = 1; scene.frame_end = 250; scene.frame_set(1)
scene.render.engine = 'BLENDER_EEVEE_NEXT'
scene.cycles.sampling_pattern = 'TABULATED_SOBOL'
scene.cycles.use_light_tree = False
scene.view_settings.view_transform = 'Filmic'
bpy.context.view_layer.update()

# ---- added for rendering (the .blend has no active camera and no usable light): camera, sun
cam_auto = bpy.data.cameras.new('AutoCamera')
cam_auto.lens = 50.0
cam_auto.sensor_width = 36.0
cam_auto.clip_end = 1000.0
ob_auto_camera = bpy.data.objects.new('AutoCamera', cam_auto)
scene.collection.objects.link(ob_auto_camera)
ob_auto_camera.location = (26.1703, -31.4044, 21.0622)
ob_auto_camera.rotation_euler = (1.09748, -7.21219e-08, 0.694738)
scene.camera = ob_auto_camera
light_auto_sun = bpy.data.lights.new('AutoSun', 'SUN')
light_auto_sun.energy = 3.0
light_auto_sun.angle = 0.0523599
ob_auto_sun = bpy.data.objects.new('AutoSun', light_auto_sun)
scene.collection.objects.link(ob_auto_sun)
ob_auto_sun.rotation_euler = (0.872665, 0.174533, 0.523599)
bpy.context.view_layer.update()
